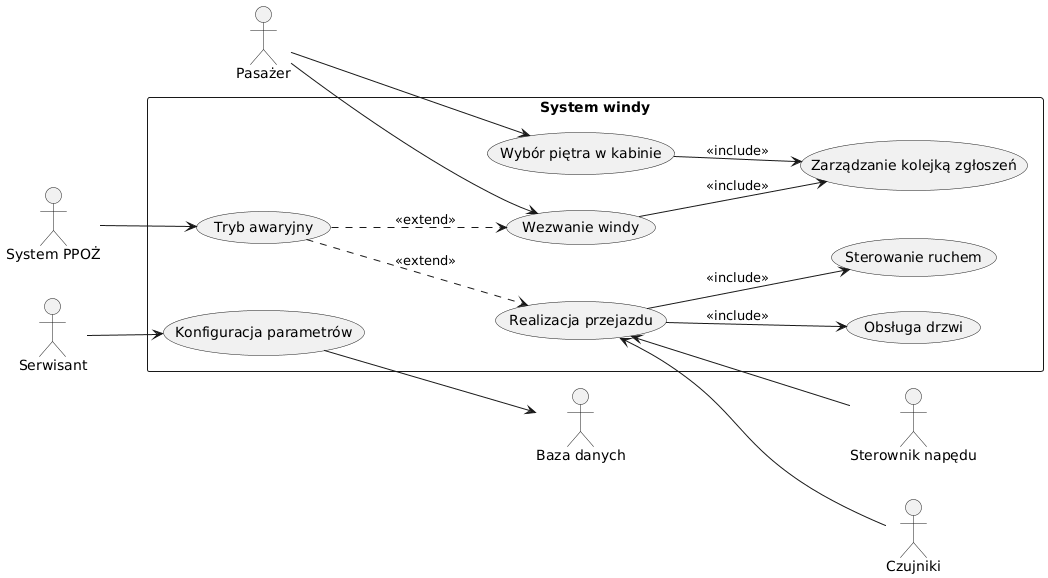

The diagram above was rendered by PlantUML. Its source (embedded in the PNG):
@startuml
left to right direction

actor Pasażer
actor Serwisant
actor "System PPOŻ" as PPOZ
actor "Sterownik napędu" as Naped
actor "Baza danych" as DB
actor Czujniki

rectangle "System windy" {

  usecase "Wezwanie windy" as UC1
  usecase "Wybór piętra w kabinie" as UC2
  usecase "Realizacja przejazdu" as UC3
  usecase "Konfiguracja parametrów" as UC4
  usecase "Tryb awaryjny" as UC5

  usecase "Zarządzanie kolejką zgłoszeń" as UC6
  usecase "Sterowanie ruchem" as UC7
  usecase "Obsługa drzwi" as UC8

}

' --- Asocjacje ---
Pasażer --> UC1
Pasażer --> UC2

Serwisant --> UC4

PPOZ --> UC5

UC3 <-- Naped
UC3 <-- Czujniki

UC4 --> DB

' --- Include ---
UC1 --> UC6 : <<include>>
UC2 --> UC6 : <<include>>

UC3 --> UC7 : <<include>>
UC3 --> UC8 : <<include>>

' --- Extend ---
UC5 ..> UC1 : <<extend>>
UC5 ..> UC3 : <<extend>>
@enduml